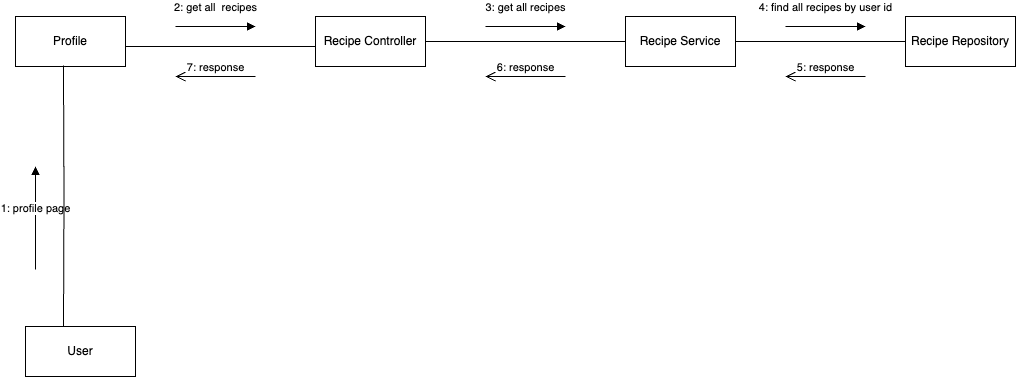

The diagram above was exported from draw.io. Its source (the exported page's mxGraphModel, read from the mxfile embedded in the PNG):
<mxGraphModel dx="1216" dy="901" grid="1" gridSize="10" guides="1" tooltips="1" connect="1" arrows="1" fold="1" page="1" pageScale="1" pageWidth="1169" pageHeight="827" math="0" shadow="0">
  <root>
    <mxCell id="0" />
    <mxCell id="1" parent="0" />
    <mxCell id="8nMzeLqsBKfDZmmLYMAn-1" value="User" style="html=1;whiteSpace=wrap;" vertex="1" parent="1">
      <mxGeometry x="60" y="400" width="110" height="50" as="geometry" />
    </mxCell>
    <mxCell id="8nMzeLqsBKfDZmmLYMAn-2" value="Profile" style="html=1;whiteSpace=wrap;" vertex="1" parent="1">
      <mxGeometry x="50" y="90" width="110" height="50" as="geometry" />
    </mxCell>
    <mxCell id="8nMzeLqsBKfDZmmLYMAn-3" style="edgeStyle=orthogonalEdgeStyle;rounded=0;orthogonalLoop=1;jettySize=auto;html=1;entryX=0;entryY=0.5;entryDx=0;entryDy=0;strokeColor=default;endArrow=none;startFill=0;" edge="1" parent="1" source="8nMzeLqsBKfDZmmLYMAn-4" target="8nMzeLqsBKfDZmmLYMAn-6">
      <mxGeometry relative="1" as="geometry" />
    </mxCell>
    <mxCell id="8nMzeLqsBKfDZmmLYMAn-4" value="Recipe Controller" style="html=1;whiteSpace=wrap;" vertex="1" parent="1">
      <mxGeometry x="350" y="90" width="110" height="50" as="geometry" />
    </mxCell>
    <mxCell id="8nMzeLqsBKfDZmmLYMAn-5" style="edgeStyle=orthogonalEdgeStyle;rounded=0;orthogonalLoop=1;jettySize=auto;html=1;entryX=0;entryY=0.5;entryDx=0;entryDy=0;endArrow=none;startFill=0;" edge="1" parent="1" source="8nMzeLqsBKfDZmmLYMAn-6" target="8nMzeLqsBKfDZmmLYMAn-7">
      <mxGeometry relative="1" as="geometry" />
    </mxCell>
    <mxCell id="8nMzeLqsBKfDZmmLYMAn-6" value="Recipe Service" style="html=1;whiteSpace=wrap;" vertex="1" parent="1">
      <mxGeometry x="660" y="90" width="110" height="50" as="geometry" />
    </mxCell>
    <mxCell id="8nMzeLqsBKfDZmmLYMAn-7" value="Recipe Repository" style="html=1;whiteSpace=wrap;" vertex="1" parent="1">
      <mxGeometry x="940" y="90" width="110" height="50" as="geometry" />
    </mxCell>
    <mxCell id="8nMzeLqsBKfDZmmLYMAn-8" value="1: profile page" style="html=1;verticalAlign=bottom;endArrow=block;curved=0;rounded=0;startArrow=none;startFill=0;" edge="1" parent="1">
      <mxGeometry x="0.0162" width="80" relative="1" as="geometry">
        <mxPoint x="70" y="342.9411764705885" as="sourcePoint" />
        <mxPoint x="70" y="240" as="targetPoint" />
        <mxPoint as="offset" />
      </mxGeometry>
    </mxCell>
    <mxCell id="8nMzeLqsBKfDZmmLYMAn-9" value="" style="endArrow=none;html=1;edgeStyle=orthogonalEdgeStyle;rounded=0;entryX=0.436;entryY=0.98;entryDx=0;entryDy=0;entryPerimeter=0;" edge="1" parent="1" target="8nMzeLqsBKfDZmmLYMAn-2">
      <mxGeometry relative="1" as="geometry">
        <mxPoint x="98" y="400" as="sourcePoint" />
        <mxPoint x="700" y="390" as="targetPoint" />
        <Array as="points" />
      </mxGeometry>
    </mxCell>
    <mxCell id="8nMzeLqsBKfDZmmLYMAn-10" value="2: get all&amp;nbsp; recipes" style="html=1;verticalAlign=bottom;endArrow=block;curved=0;rounded=0;" edge="1" parent="1">
      <mxGeometry y="10" width="80" relative="1" as="geometry">
        <mxPoint x="210" y="100" as="sourcePoint" />
        <mxPoint x="290" y="100" as="targetPoint" />
        <mxPoint as="offset" />
      </mxGeometry>
    </mxCell>
    <mxCell id="8nMzeLqsBKfDZmmLYMAn-11" value="3: get all recipes" style="html=1;verticalAlign=bottom;endArrow=block;curved=0;rounded=0;" edge="1" parent="1">
      <mxGeometry y="10" width="80" relative="1" as="geometry">
        <mxPoint x="520" y="100" as="sourcePoint" />
        <mxPoint x="600" y="100" as="targetPoint" />
        <mxPoint as="offset" />
      </mxGeometry>
    </mxCell>
    <mxCell id="8nMzeLqsBKfDZmmLYMAn-12" value="4: find all recipes by user id" style="html=1;verticalAlign=bottom;endArrow=block;curved=0;rounded=0;" edge="1" parent="1">
      <mxGeometry y="10" width="80" relative="1" as="geometry">
        <mxPoint x="820" y="100" as="sourcePoint" />
        <mxPoint x="900" y="100" as="targetPoint" />
        <mxPoint as="offset" />
      </mxGeometry>
    </mxCell>
    <mxCell id="8nMzeLqsBKfDZmmLYMAn-13" value="" style="endArrow=none;html=1;edgeStyle=orthogonalEdgeStyle;rounded=0;entryX=0;entryY=0.5;entryDx=0;entryDy=0;" edge="1" parent="1" target="8nMzeLqsBKfDZmmLYMAn-4">
      <mxGeometry relative="1" as="geometry">
        <mxPoint x="160" y="120" as="sourcePoint" />
        <mxPoint x="320" y="120" as="targetPoint" />
        <Array as="points">
          <mxPoint x="350" y="120" />
        </Array>
      </mxGeometry>
    </mxCell>
    <mxCell id="8nMzeLqsBKfDZmmLYMAn-14" value="5: response" style="html=1;verticalAlign=bottom;endArrow=open;endSize=8;curved=0;rounded=0;" edge="1" parent="1">
      <mxGeometry relative="1" as="geometry">
        <mxPoint x="900" y="150" as="sourcePoint" />
        <mxPoint x="820" y="150" as="targetPoint" />
      </mxGeometry>
    </mxCell>
    <mxCell id="8nMzeLqsBKfDZmmLYMAn-15" value="6: response" style="html=1;verticalAlign=bottom;endArrow=open;endSize=8;curved=0;rounded=0;" edge="1" parent="1">
      <mxGeometry relative="1" as="geometry">
        <mxPoint x="600" y="150" as="sourcePoint" />
        <mxPoint x="520" y="150" as="targetPoint" />
      </mxGeometry>
    </mxCell>
    <mxCell id="8nMzeLqsBKfDZmmLYMAn-16" value="7: response" style="html=1;verticalAlign=bottom;endArrow=open;endSize=8;curved=0;rounded=0;" edge="1" parent="1">
      <mxGeometry relative="1" as="geometry">
        <mxPoint x="290" y="150" as="sourcePoint" />
        <mxPoint x="210" y="150" as="targetPoint" />
      </mxGeometry>
    </mxCell>
  </root>
</mxGraphModel>